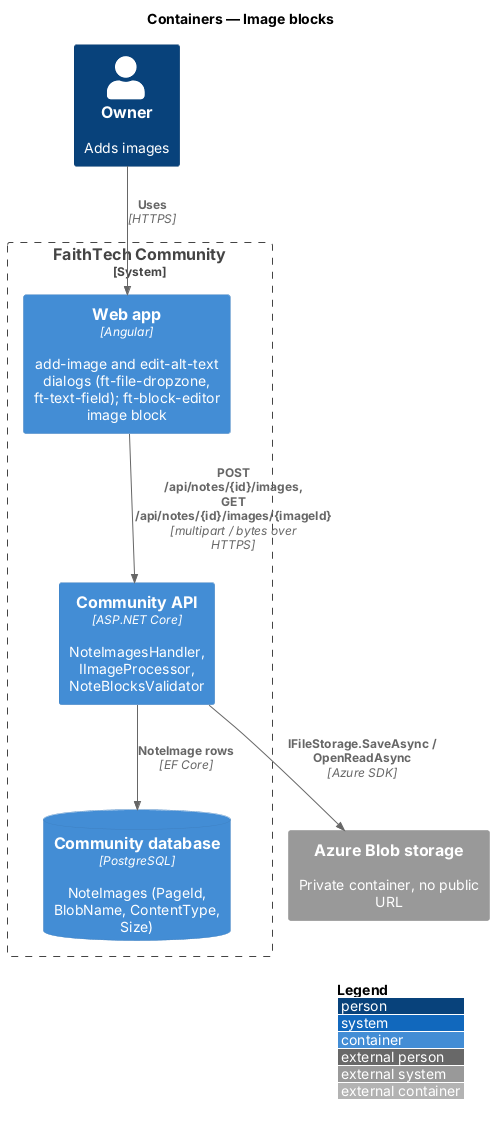

The diagram above was rendered by PlantUML. Its source (embedded in the PNG):
@startuml
!include <C4/C4_Container>
LAYOUT_WITH_LEGEND()
title Containers — Image blocks
Person(owner, "Owner", "Adds images")
System_Boundary(community, "FaithTech Community") {
  Container(web, "Web app", "Angular", "add-image and edit-alt-text dialogs (ft-file-dropzone, ft-text-field); ft-block-editor image block")
  Container(api, "Community API", "ASP.NET Core", "NoteImagesHandler, IImageProcessor, NoteBlocksValidator")
  ContainerDb(db, "Community database", "PostgreSQL", "NoteImages (PageId, BlobName, ContentType, Size)")
}
System_Ext(blob, "Azure Blob storage", "Private container, no public URL")
Rel(owner, web, "Uses", "HTTPS")
Rel(web, api, "POST /api/notes/{id}/images, GET /api/notes/{id}/images/{imageId}", "multipart / bytes over HTTPS")
Rel(api, db, "NoteImage rows", "EF Core")
Rel(api, blob, "IFileStorage.SaveAsync / OpenReadAsync", "Azure SDK")
@enduml